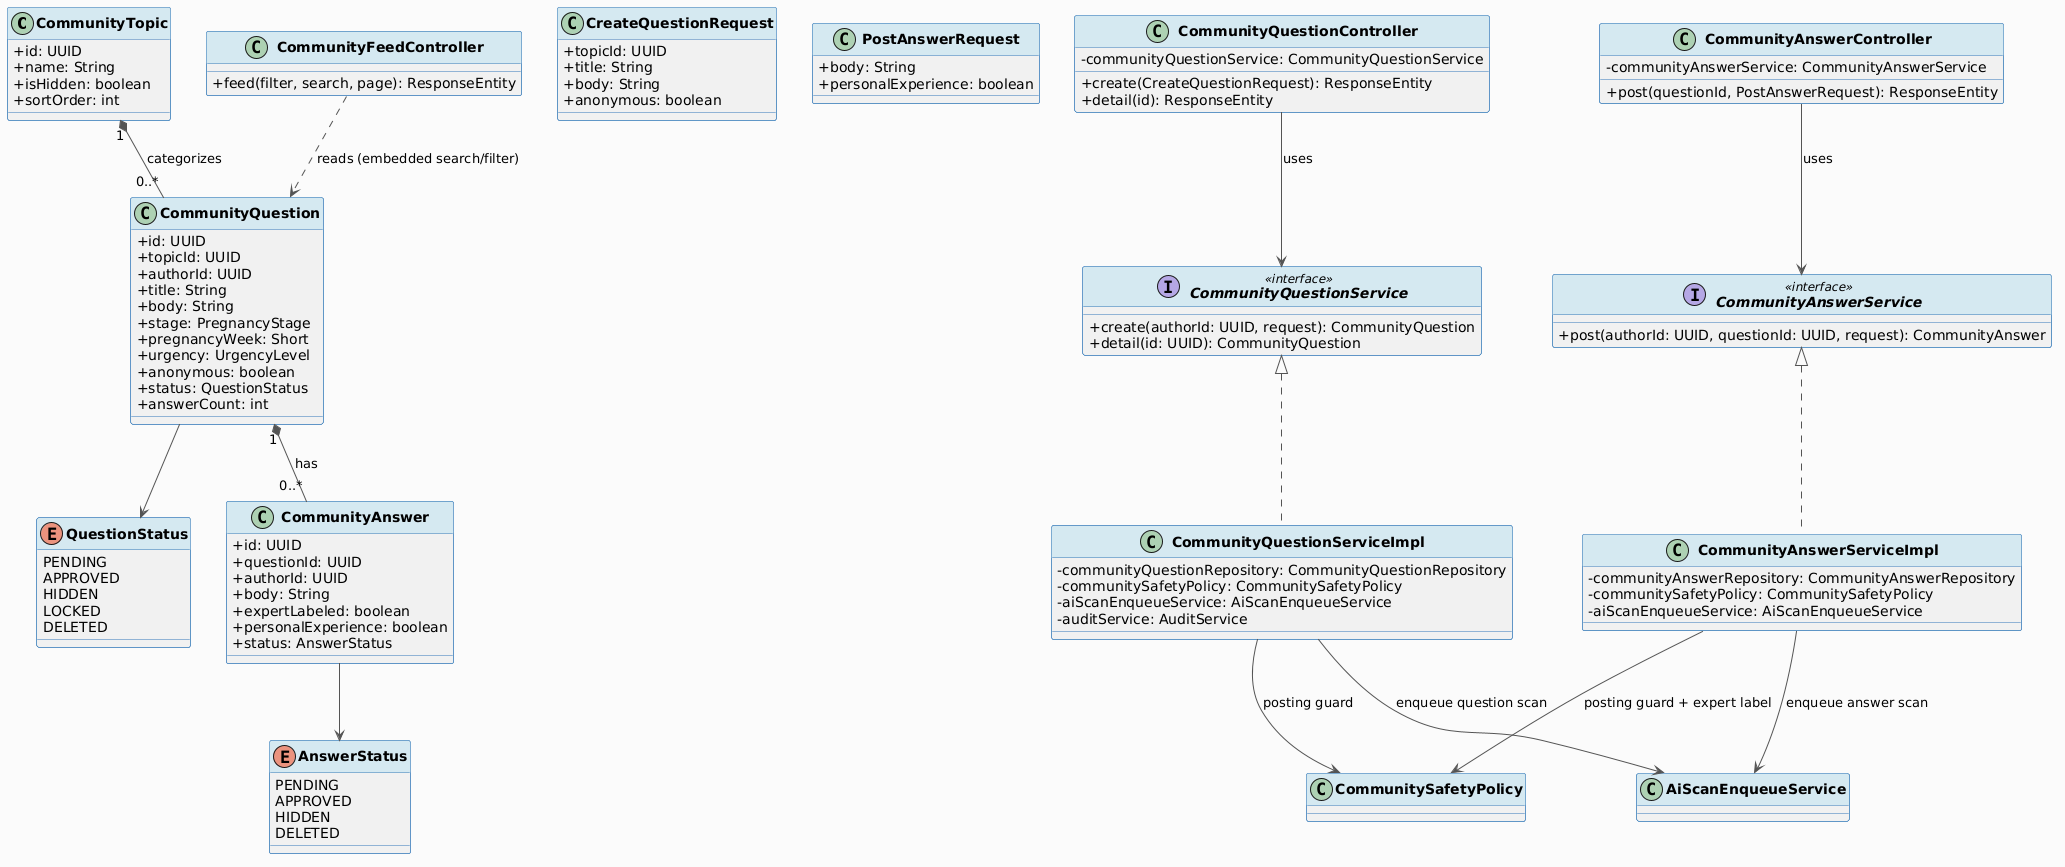

The diagram above was rendered by PlantUML. Its source (embedded in the PNG):
@startuml
skinparam classAttributeIconSize 0
skinparam classFontStyle bold
skinparam backgroundColor #FAFAFA
skinparam ArrowColor #555555
skinparam ClassBorderColor #2E75B6
skinparam ClassHeaderBackgroundColor #D5E8F0

class CommunityTopic {
  + id: UUID
  + name: String
  + isHidden: boolean
  + sortOrder: int
}

class CommunityQuestion {
  + id: UUID
  + topicId: UUID
  + authorId: UUID
  + title: String
  + body: String
  + stage: PregnancyStage
  + pregnancyWeek: Short
  + urgency: UrgencyLevel
  + anonymous: boolean
  + status: QuestionStatus
  + answerCount: int
}

enum QuestionStatus {
  PENDING
  APPROVED
  HIDDEN
  LOCKED
  DELETED
}

class CommunityAnswer {
  + id: UUID
  + questionId: UUID
  + authorId: UUID
  + body: String
  + expertLabeled: boolean
  + personalExperience: boolean
  + status: AnswerStatus
}

enum AnswerStatus {
  PENDING
  APPROVED
  HIDDEN
  DELETED
}

class CreateQuestionRequest {
  + topicId: UUID
  + title: String
  + body: String
  + anonymous: boolean
}

class PostAnswerRequest {
  + body: String
  + personalExperience: boolean
}

class CommunityFeedController {
  + feed(filter, search, page): ResponseEntity
}

class CommunityQuestionController {
  - communityQuestionService: CommunityQuestionService
  + create(CreateQuestionRequest): ResponseEntity
  + detail(id): ResponseEntity
}

class CommunityAnswerController {
  - communityAnswerService: CommunityAnswerService
  + post(questionId, PostAnswerRequest): ResponseEntity
}

interface CommunityQuestionService <<interface>> {
  + create(authorId: UUID, request): CommunityQuestion
  + detail(id: UUID): CommunityQuestion
}

class CommunityQuestionServiceImpl implements CommunityQuestionService {
  - communityQuestionRepository: CommunityQuestionRepository
  - communitySafetyPolicy: CommunitySafetyPolicy
  - aiScanEnqueueService: AiScanEnqueueService
  - auditService: AuditService
}

interface CommunityAnswerService <<interface>> {
  + post(authorId: UUID, questionId: UUID, request): CommunityAnswer
}

class CommunityAnswerServiceImpl implements CommunityAnswerService {
  - communityAnswerRepository: CommunityAnswerRepository
  - communitySafetyPolicy: CommunitySafetyPolicy
  - aiScanEnqueueService: AiScanEnqueueService
}

CommunityTopic "1" *-- "0..*" CommunityQuestion : categorizes
CommunityQuestion "1" *-- "0..*" CommunityAnswer : has
CommunityQuestion --> QuestionStatus
CommunityAnswer --> AnswerStatus
CommunityFeedController ..> CommunityQuestion : reads (embedded search/filter)
CommunityQuestionController --> CommunityQuestionService : uses
CommunityAnswerController --> CommunityAnswerService : uses
CommunityQuestionServiceImpl --> CommunitySafetyPolicy : posting guard
CommunityQuestionServiceImpl --> AiScanEnqueueService : enqueue question scan
CommunityAnswerServiceImpl --> CommunitySafetyPolicy : posting guard + expert label
CommunityAnswerServiceImpl --> AiScanEnqueueService : enqueue answer scan
@enduml